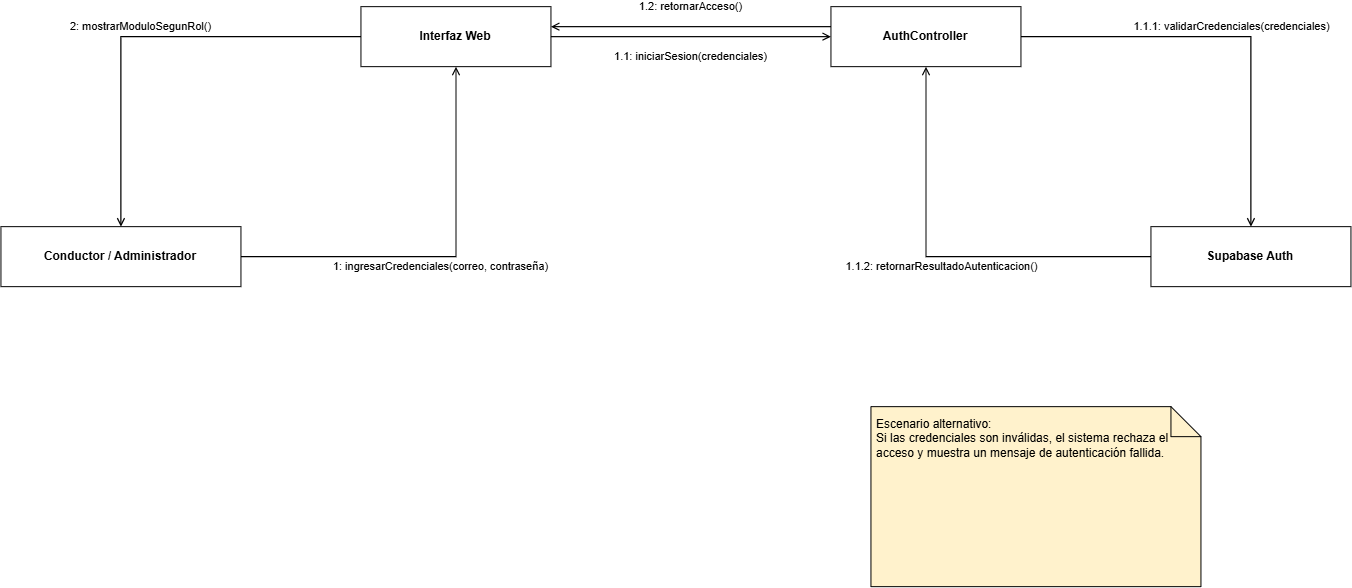

The diagram above was exported from draw.io. Its source (the exported page's mxGraphModel, read from the mxfile embedded in the PNG):
<mxGraphModel dx="1488" dy="782" grid="1" gridSize="10" guides="1" tooltips="1" connect="1" arrows="1" fold="1" page="1" pageScale="1" pageWidth="1600" pageHeight="1000" math="0" shadow="0">
  <root>
    <mxCell id="0" />
    <mxCell id="1" parent="0" />
    <mxCell id="2" parent="1" style="rounded=0;whiteSpace=wrap;html=1;align=center;verticalAlign=middle;fontStyle=1;strokeColor=default;fillColor=#ffffff;" value="Conductor / Administrador" vertex="1">
      <mxGeometry height="60" width="240" x="60" y="340" as="geometry" />
    </mxCell>
    <mxCell id="3" parent="1" style="rounded=0;whiteSpace=wrap;html=1;align=center;verticalAlign=middle;fontStyle=1;strokeColor=default;fillColor=#ffffff;" value="Interfaz Web" vertex="1">
      <mxGeometry height="60" width="190" x="420" y="120" as="geometry" />
    </mxCell>
    <mxCell id="4" parent="1" style="rounded=0;whiteSpace=wrap;html=1;align=center;verticalAlign=middle;fontStyle=1;strokeColor=default;fillColor=#ffffff;" value="AuthController" vertex="1">
      <mxGeometry height="60" width="190" x="890" y="120" as="geometry" />
    </mxCell>
    <mxCell id="5" parent="1" style="rounded=0;whiteSpace=wrap;html=1;align=center;verticalAlign=middle;fontStyle=1;strokeColor=default;fillColor=#ffffff;" value="Supabase Auth" vertex="1">
      <mxGeometry height="60" width="200" x="1210" y="340" as="geometry" />
    </mxCell>
    <mxCell id="6" edge="1" parent="1" source="2" style="edgeStyle=orthogonalEdgeStyle;rounded=0;html=1;endArrow=open;endFill=0;startArrow=none;strokeWidth=1.2;strokeColor=default;" target="3" value="1: ingresarCredenciales(correo, contraseña)">
      <mxGeometry relative="1" x="-0.0125" y="-10" as="geometry">
        <mxPoint as="offset" />
      </mxGeometry>
    </mxCell>
    <mxCell id="7" edge="1" parent="1" source="3" style="edgeStyle=orthogonalEdgeStyle;rounded=0;html=1;endArrow=open;endFill=0;startArrow=none;strokeWidth=1.2;strokeColor=default;" target="4" value="1.1: iniciarSesion(credenciales)">
      <mxGeometry relative="1" y="-20" as="geometry">
        <mxPoint as="offset" />
      </mxGeometry>
    </mxCell>
    <mxCell id="8" edge="1" parent="1" source="4" style="edgeStyle=orthogonalEdgeStyle;rounded=0;html=1;endArrow=open;endFill=0;startArrow=none;strokeWidth=1.2;strokeColor=default;" target="5" value="1.1.1: validarCredenciales(credenciales)">
      <mxGeometry relative="1" y="10" as="geometry">
        <mxPoint x="1" as="offset" />
      </mxGeometry>
    </mxCell>
    <mxCell id="9" edge="1" parent="1" source="5" style="edgeStyle=orthogonalEdgeStyle;rounded=0;html=1;endArrow=open;endFill=0;startArrow=none;strokeWidth=1.2;strokeColor=default;" target="4" value="1.1.2: retornarResultadoAutenticacion()">
      <mxGeometry relative="1" x="0.0122" y="10" as="geometry">
        <mxPoint x="1" as="offset" />
      </mxGeometry>
    </mxCell>
    <mxCell id="10" edge="1" parent="1" style="edgeStyle=orthogonalEdgeStyle;rounded=0;html=1;endArrow=open;endFill=0;startArrow=none;strokeWidth=1.2;strokeColor=default;" value="1.2: retornarAcceso()">
      <mxGeometry relative="1" y="-20" as="geometry">
        <mxPoint as="offset" />
        <mxPoint x="890" y="140" as="sourcePoint" />
        <mxPoint x="610" y="140" as="targetPoint" />
      </mxGeometry>
    </mxCell>
    <mxCell id="11" edge="1" parent="1" source="3" style="edgeStyle=orthogonalEdgeStyle;rounded=0;html=1;endArrow=open;endFill=0;startArrow=none;strokeWidth=1.2;strokeColor=default;" target="2" value="2: mostrarModuloSegunRol()">
      <mxGeometry relative="1" x="0.0233" y="-10" as="geometry">
        <mxPoint as="offset" />
      </mxGeometry>
    </mxCell>
    <mxCell id="12" parent="1" style="shape=note;whiteSpace=wrap;html=1;align=left;verticalAlign=top;spacing=6;strokeColor=default;fillColor=#fff2cc;" value="Escenario alternativo:&#10;Si las credenciales son inválidas, el sistema rechaza el acceso y muestra un mensaje de autenticación fallida." vertex="1">
      <mxGeometry height="180" width="330" x="930" y="520" as="geometry" />
    </mxCell>
  </root>
</mxGraphModel>